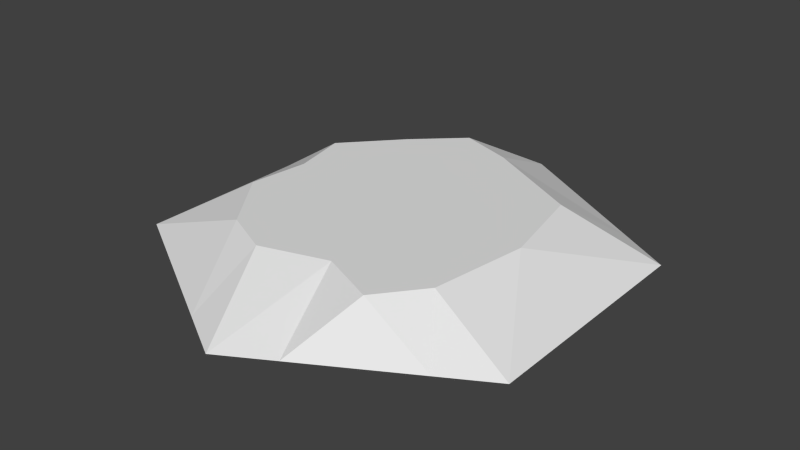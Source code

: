 # Source: 01.blend  (saved by Blender 2.71.0; exported with 4.5.12 LTS)
import bpy
from mathutils import Matrix  # noqa: F401  (used for matrix-valued properties, if any)

bpy.ops.wm.read_factory_settings(use_empty=True)
scene = bpy.context.scene
scene.name = 'Scene'

# ---- collections
col_collection_1 = bpy.data.collections.new('Collection 1'); scene.collection.children.link(col_collection_1)

# ---- materials (node trees are filled in below, after node groups)
mat_none_001 = bpy.data.materials.new('None.001')
mat_none_001.alpha_threshold = 0.0
mat_none_001.use_transparent_shadow = False
mat_none_001.roughness = 0.5
mat_none_001.line_color = (0.0, 0.0, 0.0, 1.0)

# ---- material node trees

# ---- world
world_world = bpy.data.worlds.new('World'); scene.world = world_world
world_world.color = (0.05088, 0.05088, 0.05088)
world_world.use_sun_shadow = False
world_world.sun_shadow_jitter_overblur = 0.0
world_world.cycles.sampling_method = 'MANUAL'
world_world.cycles.sample_map_resolution = 256

# ---- meshes
me_circle_001 = bpy.data.meshes.new('Circle.001')
me_circle_001.from_pydata([(-0.3769, 0.0, -0.5035), (0.05488, 0.0, -0.6081), (-0.1782, 1.071e-08, -0.05927), (-0.5894, 0.0, -0.2708), (-0.1804, 0.0, -0.6875), (-0.2165, 0.0, -0.875), (-0.433, 0.0, -0.75), (0.0, 0.0, -1.0), (-0.6495, 0.0, -0.625), (-0.866, 0.0, -0.5), (-0.539, 0.0, -0.02734), (-0.5706, 0.0, 0.2305), (-0.1323, 0.0, 0.2292), (-0.866, 0.0, -0.25), (-0.866, 0.0, 0.0), (-0.866, 0.0, 0.25), (-0.866, 0.0, 0.5), (-0.3744, 0.0, 0.5), (-0.1714, 0.0, 0.5938), (0.1128, -2.008e-08, 0.5069), (-0.6495, 0.0, 0.625), (-0.433, 0.0, 0.75), (-0.2165, 0.0, 0.875), (0.0, 0.0, 1.0), (0.5022, 0.0, 0.4219), (0.5633, 0.0, 0.006836), (0.2225, 3.592e-08, 0.06425), (0.3518, 0.0, 0.6094), (0.2165, 0.0, 0.875), (0.433, 0.0, 0.75), (0.6495, 0.0, 0.625), (0.866, 0.0, 0.5), (0.4849, 0.0, -0.3789), (0.866, 0.0, 0.25), (0.866, 0.0, 0.0), (0.866, 0.0, -0.25), (0.866, 0.0, -0.5), (0.6495, 0.0, -0.625), (0.433, 0.0, -0.75), (0.2165, 0.0, -0.875)], [], [(0, 3, 2), (10, 2, 3), (1, 39, 7), (1, 32, 37, 38), (1, 38, 39), (10, 12, 2), (1, 0, 2), (11, 12, 10), (17, 18, 12), (25, 24, 31, 33), (11, 15, 16), (17, 20, 21), (0, 8, 9, 3), (24, 25, 26, 19), (10, 3, 13, 14), (10, 14, 15, 11), (18, 22, 23, 19), (17, 21, 22, 18), (19, 23, 28), (27, 19, 28, 29), (4, 1, 7, 5), (17, 11, 16, 20), (25, 32, 26), (24, 30, 31), (0, 6, 8), (27, 29, 30, 24), (1, 2, 26), (0, 4, 5, 6), (32, 36, 37), (3, 9, 13), (19, 26, 2, 12), (17, 12, 11), (18, 19, 12), (19, 27, 24), (1, 26, 32), (25, 33, 34), (0, 1, 4), (25, 34, 35), (25, 35, 36, 32)])
_uv = me_circle_001.uv_layers.new(name='UVMap')
_uv.uv.foreach_set('vector', [0.6214, 0.2483, 0.7277, 0.3646, 0.5221, 0.4704, 0.7025, 0.4863, 0.5221, 0.4704, 0.7277, 0.3646, 0.4056, 0.196, 0.3248, 0.06258, 0.433, 9.304e-05, 0.4056, 0.196, 0.1906, 0.3106, 0.1083, 0.1876, 0.2166, 0.1251, 0.4056, 0.196, 0.2166, 0.1251, 0.3248, 0.06258, 0.7025, 0.4863, 0.4992, 0.6146, 0.5221, 0.4704, 0.4056, 0.196, 0.6214, 0.2483, 0.5221, 0.4704, 0.7183, 0.6152, 0.4992, 0.6146, 0.7025, 0.4863, 0.6202, 0.75, 0.5187, 0.7968, 0.4992, 0.6146, 0.1515, 0.5034, 0.182, 0.7109, 9.34e-05, 0.75, 9.319e-05, 0.625, 0.7183, 0.6152, 0.866, 0.625, 0.866, 0.75, 0.6202, 0.75, 0.7577, 0.8124, 0.6495, 0.8749, 0.6214, 0.2483, 0.7577, 0.1876, 0.866, 0.25, 0.7277, 0.3646, 0.182, 0.7109, 0.1515, 0.5034, 0.3218, 0.5321, 0.3767, 0.7534, 0.7025, 0.4863, 0.7277, 0.3646, 0.866, 0.375, 0.866, 0.5, 0.7025, 0.4863, 0.866, 0.5, 0.866, 0.625, 0.7183, 0.6152, 0.5187, 0.7968, 0.5413, 0.9374, 0.433, 0.9999, 0.3767, 0.7534, 0.6202, 0.75, 0.6495, 0.8749, 0.5413, 0.9374, 0.5187, 0.7968, 0.3767, 0.7534, 0.433, 0.9999, 0.3248, 0.9374, 0.2571, 0.8046, 0.3767, 0.7534, 0.3248, 0.9374, 0.2166, 0.8749, 0.5232, 0.1563, 0.4056, 0.196, 0.433, 9.304e-05, 0.5413, 0.06258, 0.6202, 0.75, 0.7183, 0.6152, 0.866, 0.75, 0.7577, 0.8124, 0.1515, 0.5034, 0.1906, 0.3106, 0.3218, 0.5321, 0.182, 0.7109, 0.1083, 0.8124, 9.34e-05, 0.75, 0.6214, 0.2483, 0.6495, 0.1251, 0.7577, 0.1876, 0.2571, 0.8046, 0.2166, 0.8749, 0.1083, 0.8124, 0.182, 0.7109, 0.4056, 0.196, 0.5221, 0.4704, 0.3218, 0.5321, 0.6214, 0.2483, 0.5232, 0.1563, 0.5413, 0.06258, 0.6495, 0.1251, 0.1906, 0.3106, 9.325e-05, 0.25, 0.1083, 0.1876, 0.7277, 0.3646, 0.866, 0.25, 0.866, 0.375, 0.3767, 0.7534, 0.3218, 0.5321, 0.5221, 0.4704, 0.4992, 0.6146, 0.6202, 0.75, 0.4992, 0.6146, 0.7183, 0.6152, 0.5187, 0.7968, 0.3767, 0.7534, 0.4992, 0.6146, 0.3767, 0.7534, 0.2571, 0.8046, 0.182, 0.7109, 0.4056, 0.196, 0.3218, 0.5321, 0.1906, 0.3106, 0.1515, 0.5034, 9.319e-05, 0.625, 9.304e-05, 0.5, 0.6214, 0.2483, 0.4056, 0.196, 0.5232, 0.1563, 0.1515, 0.5034, 9.304e-05, 0.5, 9.31e-05, 0.375, 0.1515, 0.5034, 9.31e-05, 0.375, 9.325e-05, 0.25, 0.1906, 0.3106])
me_circle_001.materials.append(mat_none_001)
me_circle_001.use_remesh_preserve_volume = False
me_circle_001.use_remesh_preserve_attributes = False
me_circle_001.use_mirror_vertex_groups = False
me_circle_001.update()

# ---- objects
ob_circle_001 = bpy.data.objects.new('Circle.001', me_circle_001)

# ---- transforms, parenting, visibility, modifiers, constraints
ob_circle_001.location = (0.0, 0.0, 0.0)
ob_circle_001.rotation_euler = (1.571, -0.0, 0.0)
ob_circle_001.lineart.crease_threshold = 0.0
_vg = ob_circle_001.vertex_groups.new(name='Group')
_vg = ob_circle_001.vertex_groups.new(name='Group.001')
_vg.add([0, 1, 2, 3, 4, 10, 11, 12, 17, 18, 19, 24, 25, 26, 27, 32], 1.0, 'REPLACE')
_m = ob_circle_001.modifiers.new('Displace', 'DISPLACE')
_m.vertex_group = 'Group.001'
_m.mid_level = 0.1
_m.strength = 0.2
_m.direction = 'Y'

# ---- collection membership
col_collection_1.objects.link(ob_circle_001)

# ---- scene / render settings (as saved in the file)
scene.frame_start = 1; scene.frame_end = 250; scene.frame_set(1)
scene.render.engine = 'BLENDER_EEVEE_NEXT'
scene.render.resolution_percentage = 50
scene.render.dither_intensity = 0.0
scene.cycles.use_denoising = False
scene.cycles.samples = 10
scene.cycles.sampling_pattern = 'TABULATED_SOBOL'
scene.cycles.light_sampling_threshold = 0.0
scene.cycles.use_adaptive_sampling = False
scene.cycles.use_light_tree = False
scene.cycles.blur_glossy = 0.0
scene.cycles.volume_bounces = 1
scene.cycles.pixel_filter_type = 'GAUSSIAN'
scene.cycles.sample_clamp_indirect = 0.0
scene.view_settings.view_transform = 'Standard'
bpy.context.view_layer.update()

# ---- added for rendering (the .blend has no active camera and no usable light): camera, sun
cam_auto = bpy.data.cameras.new('AutoCamera')
cam_auto.lens = 50.0
cam_auto.sensor_width = 36.0
cam_auto.clip_end = 1000.0
ob_auto_camera = bpy.data.objects.new('AutoCamera', cam_auto)
scene.collection.objects.link(ob_auto_camera)
ob_auto_camera.location = (2.45379, -2.94454, 2.04643)
ob_auto_camera.rotation_euler = (1.09748, -7.21219e-08, 0.694738)
scene.camera = ob_auto_camera
light_auto_sun = bpy.data.lights.new('AutoSun', 'SUN')
light_auto_sun.energy = 3.0
light_auto_sun.angle = 0.0523599
ob_auto_sun = bpy.data.objects.new('AutoSun', light_auto_sun)
scene.collection.objects.link(ob_auto_sun)
ob_auto_sun.rotation_euler = (0.872665, 0.174533, 0.523599)
bpy.context.view_layer.update()
